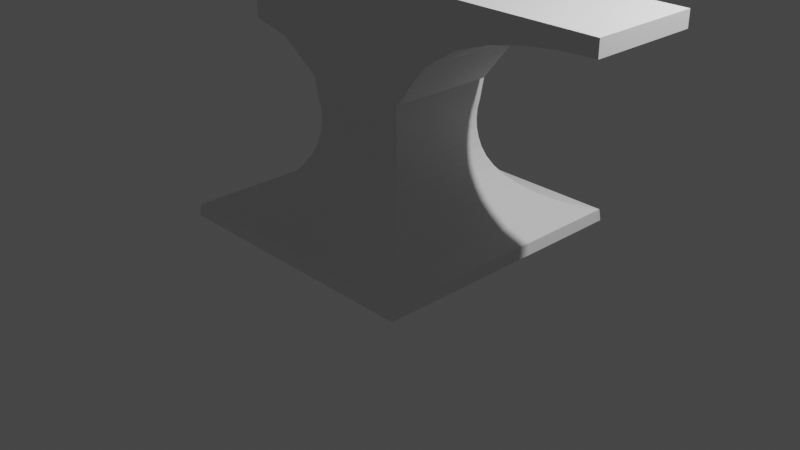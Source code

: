 # Source: anvil.blend  (saved by Blender 2.82.1; exported with 4.5.12 LTS)
import bpy
from mathutils import Matrix  # noqa: F401  (used for matrix-valued properties, if any)

bpy.ops.wm.read_factory_settings(use_empty=True)
scene = bpy.context.scene
scene.name = 'Scene'

# ---- collections
col_collection = bpy.data.collections.new('Collection'); scene.collection.children.link(col_collection)

# ---- world
world_world = bpy.data.worlds.new('World'); scene.world = world_world
world_world.use_nodes = True; world_world.node_tree.nodes.clear()
_N = world_world.node_tree.nodes; _L = world_world.node_tree.links
n0 = _N.new('ShaderNodeOutputWorld'); n0.name = 'World Output'; n0.location = (300, 300)
n1 = _N.new('ShaderNodeBackground'); n1.name = 'Background'; n1.location = (10, 300)
n1.inputs[0].default_value = (0.05088, 0.05088, 0.05088, 1.0)
_L.new(n1.outputs[0], n0.inputs[0])
n0.is_active_output = True
world_world.color = (0.05088, 0.05088, 0.05088)
world_world.use_sun_shadow = False
world_world.sun_shadow_jitter_overblur = 0.0

# ---- cameras
cam_camera = bpy.data.cameras.new('Camera')
cam_camera.clip_end = 100.0
cam_camera.ortho_scale = 7.314

# ---- lights
light_light = bpy.data.lights.new('Light', 'POINT')
light_light.transmission_factor = 0.0
light_light.energy = 1000.0
light_light.shadow_soft_size = 0.1
light_light.shadow_maximum_resolution = 0.006
light_light.use_absolute_resolution = True

# ---- meshes
me_plane = bpy.data.meshes.new('Plane')
me_plane.from_pydata([(-1.433, -1.433, 0.2054), (1.433, -1.433, 0.2054), (-1.433, 1.433, 0.2054), (1.433, 1.433, 0.2054), (-1.42, -1.42, 0.3267), (1.42, -1.42, 0.3267), (-1.42, 1.42, 0.3267), (1.42, 1.42, 0.3267), (-0.5707, -0.5707, 1.7), (0.5707, -0.5707, 1.7), (-0.5707, 0.5707, 1.7), (0.5707, 0.5707, 1.7), (-1.164, 1.164, 0.398), (-0.9769, 0.9769, 0.4969), (-0.8384, 0.8384, 0.5958), (-0.7358, 0.7358, 0.6947), (-0.6606, 0.6606, 0.7936), (-0.6068, 0.6068, 0.8925), (-0.5708, 0.5708, 0.9914), (-0.5481, 0.5481, 1.09), (-0.5345, 0.5345, 1.189), (-0.53, 0.53, 1.288), (-0.5345, 0.5345, 1.387), (-0.5481, 0.5481, 1.486), (0.5481, 0.5481, 1.486), (0.5345, 0.5345, 1.387), (0.53, 0.53, 1.288), (0.5345, 0.5345, 1.189), (0.5481, 0.5481, 1.09), (0.5708, 0.5708, 0.9914), (0.6068, 0.6068, 0.8925), (0.6606, 0.6606, 0.7936), (0.7358, 0.7358, 0.6947), (0.8384, 0.8384, 0.5958), (0.9769, 0.9769, 0.4969), (1.164, 1.164, 0.398), (1.164, -1.164, 0.398), (0.9769, -0.9769, 0.4969), (0.8384, -0.8384, 0.5958), (0.7358, -0.7358, 0.6947), (0.6606, -0.6606, 0.7936), (0.6068, -0.6068, 0.8925), (0.5708, -0.5708, 0.9914), (0.5481, -0.5481, 1.09), (0.5345, -0.5345, 1.189), (0.53, -0.53, 1.288), (0.5345, -0.5345, 1.387), (0.5481, -0.5481, 1.486), (-0.5481, -0.5481, 1.486), (-0.5345, -0.5345, 1.387), (-0.53, -0.53, 1.288), (-0.5345, -0.5345, 1.189), (-0.5481, -0.5481, 1.09), (-0.5708, -0.5708, 0.9914), (-0.6068, -0.6068, 0.8925), (-0.6606, -0.6606, 0.7936), (-0.7358, -0.7358, 0.6947), (-0.8384, -0.8384, 0.5958), (-0.9769, -0.9769, 0.4969), (-1.164, -1.164, 0.398), (-0.5707, 0.5707, 2.799), (-0.5707, -0.5707, 2.799), (0.5707, -0.5707, 2.799), (0.5707, 0.5707, 2.799), (-1.433, 0.5707, 2.092), (-1.433, -0.5707, 2.092), (-1.433, 0.5707, 2.799), (-1.433, -0.5707, 2.799), (-1.002, 0.5707, 1.997), (-1.002, 0.5707, 2.799), (-1.002, -0.5707, 2.799), (-1.002, -0.5707, 1.997), (2.712, -0.5707, 2.636), (2.712, 0.5707, 2.636), (2.712, -0.5707, 2.799), (2.712, 0.5707, 2.799), (0.9276, 0.5707, 2.149), (1.284, 0.5707, 2.376), (1.641, 0.5707, 2.502), (1.998, 0.5707, 2.579), (2.355, 0.5707, 2.622), (2.355, -0.5707, 2.622), (1.998, -0.5707, 2.579), (1.641, -0.5707, 2.502), (1.284, -0.5707, 2.376), (0.9276, -0.5707, 2.149), (0.9276, 0.5707, 2.799), (1.284, 0.5707, 2.799), (1.641, 0.5707, 2.799), (1.998, 0.5707, 2.799), (2.355, 0.5707, 2.799), (2.355, -0.5707, 2.799), (1.998, -0.5707, 2.799), (1.641, -0.5707, 2.799), (1.284, -0.5707, 2.799), (0.9276, -0.5707, 2.799)], [], [(0, 2, 3, 1), (24, 23, 10, 11), (1, 3, 7, 5), (2, 0, 4, 6), (3, 2, 6, 7), (0, 1, 5, 4), (8, 9, 62, 61), (48, 47, 9, 8), (47, 24, 11, 9), (23, 48, 8, 10), (6, 4, 59, 12), (12, 59, 58, 13), (13, 58, 57, 14), (14, 57, 56, 15), (15, 56, 55, 16), (16, 55, 54, 17), (17, 54, 53, 18), (18, 53, 52, 19), (19, 52, 51, 20), (20, 51, 50, 21), (21, 50, 49, 22), (22, 49, 48, 23), (5, 7, 35, 36), (36, 35, 34, 37), (37, 34, 33, 38), (38, 33, 32, 39), (39, 32, 31, 40), (40, 31, 30, 41), (41, 30, 29, 42), (42, 29, 28, 43), (43, 28, 27, 44), (44, 27, 26, 45), (45, 26, 25, 46), (46, 25, 24, 47), (4, 5, 36, 59), (59, 36, 37, 58), (58, 37, 38, 57), (57, 38, 39, 56), (56, 39, 40, 55), (55, 40, 41, 54), (54, 41, 42, 53), (53, 42, 43, 52), (52, 43, 44, 51), (51, 44, 45, 50), (50, 45, 46, 49), (49, 46, 47, 48), (7, 6, 12, 35), (35, 12, 13, 34), (34, 13, 14, 33), (33, 14, 15, 32), (32, 15, 16, 31), (31, 16, 17, 30), (30, 17, 18, 29), (29, 18, 19, 28), (28, 19, 20, 27), (27, 20, 21, 26), (26, 21, 22, 25), (25, 22, 23, 24), (61, 62, 63, 60), (81, 80, 73, 72), (69, 68, 64, 66), (11, 10, 60, 63), (64, 65, 67, 66), (71, 70, 67, 65), (68, 71, 65, 64), (70, 69, 66, 67), (61, 60, 69, 70), (10, 8, 71, 68), (8, 61, 70, 71), (60, 10, 68, 69), (72, 73, 75, 74), (80, 90, 75, 73), (91, 81, 72, 74), (90, 91, 74, 75), (63, 62, 95, 86), (86, 95, 94, 87), (87, 94, 93, 88), (88, 93, 92, 89), (89, 92, 91, 90), (62, 9, 85, 95), (95, 85, 84, 94), (94, 84, 83, 93), (93, 83, 82, 92), (92, 82, 81, 91), (11, 63, 86, 76), (76, 86, 87, 77), (77, 87, 88, 78), (78, 88, 89, 79), (79, 89, 90, 80), (9, 11, 76, 85), (85, 76, 77, 84), (84, 77, 78, 83), (83, 78, 79, 82), (82, 79, 80, 81)])
_uv = me_plane.uv_layers.new(name='UVMap')
_uv.uv.foreach_set('vector', [0.0, 0.0, 0.0, 1.0, 1.0, 1.0, 1.0, 0.0, 1.0, 1.0, 0.0, 1.0, 0.0, 1.0, 1.0, 1.0, 1.0, 0.0, 1.0, 1.0, 1.0, 1.0, 1.0, 0.0, 0.0, 1.0, 0.0, 0.0, 0.0, 0.0, 0.0, 1.0, 1.0, 1.0, 0.0, 1.0, 0.0, 1.0, 1.0, 1.0, 0.0, 0.0, 1.0, 0.0, 1.0, 0.0, 0.0, 0.0, 0.0, 0.0, 1.0, 0.0, 1.0, 0.0, 0.0, 0.0, 0.0, 0.0, 1.0, 0.0, 1.0, 0.0, 0.0, 0.0, 1.0, 0.0, 1.0, 1.0, 1.0, 1.0, 1.0, 0.0, 0.0, 1.0, 0.0, 0.0, 0.0, 0.0, 0.0, 1.0, 0.0, 1.0, 0.0, 0.0, 0.0, 0.0, 0.0, 1.0, 0.0, 1.0, 0.0, 0.0, 0.0, 0.0, 0.0, 1.0, 0.0, 1.0, 0.0, 0.0, 0.0, 0.0, 0.0, 1.0, 0.0, 1.0, 0.0, 0.0, 0.0, 0.0, 0.0, 1.0, 0.0, 1.0, 0.0, 0.0, 0.0, 0.0, 0.0, 1.0, 0.0, 1.0, 0.0, 0.0, 0.0, 0.0, 0.0, 1.0, 0.0, 1.0, 0.0, 0.0, 0.0, 0.0, 0.0, 1.0, 0.0, 1.0, 0.0, 0.0, 0.0, 0.0, 0.0, 1.0, 0.0, 1.0, 0.0, 0.0, 0.0, 0.0, 0.0, 1.0, 0.0, 1.0, 0.0, 0.0, 0.0, 0.0, 0.0, 1.0, 0.0, 1.0, 0.0, 0.0, 0.0, 0.0, 0.0, 1.0, 0.0, 1.0, 0.0, 0.0, 0.0, 0.0, 0.0, 1.0, 1.0, 0.0, 1.0, 1.0, 1.0, 1.0, 1.0, 0.0, 1.0, 0.0, 1.0, 1.0, 1.0, 1.0, 1.0, 0.0, 1.0, 0.0, 1.0, 1.0, 1.0, 1.0, 1.0, 0.0, 1.0, 0.0, 1.0, 1.0, 1.0, 1.0, 1.0, 0.0, 1.0, 0.0, 1.0, 1.0, 1.0, 1.0, 1.0, 0.0, 1.0, 0.0, 1.0, 1.0, 1.0, 1.0, 1.0, 0.0, 1.0, 0.0, 1.0, 1.0, 1.0, 1.0, 1.0, 0.0, 1.0, 0.0, 1.0, 1.0, 1.0, 1.0, 1.0, 0.0, 1.0, 0.0, 1.0, 1.0, 1.0, 1.0, 1.0, 0.0, 1.0, 0.0, 1.0, 1.0, 1.0, 1.0, 1.0, 0.0, 1.0, 0.0, 1.0, 1.0, 1.0, 1.0, 1.0, 0.0, 1.0, 0.0, 1.0, 1.0, 1.0, 1.0, 1.0, 0.0, 0.0, 0.0, 1.0, 0.0, 1.0, 0.0, 0.0, 0.0, 0.0, 0.0, 1.0, 0.0, 1.0, 0.0, 0.0, 0.0, 0.0, 0.0, 1.0, 0.0, 1.0, 0.0, 0.0, 0.0, 0.0, 0.0, 1.0, 0.0, 1.0, 0.0, 0.0, 0.0, 0.0, 0.0, 1.0, 0.0, 1.0, 0.0, 0.0, 0.0, 0.0, 0.0, 1.0, 0.0, 1.0, 0.0, 0.0, 0.0, 0.0, 0.0, 1.0, 0.0, 1.0, 0.0, 0.0, 0.0, 0.0, 0.0, 1.0, 0.0, 1.0, 0.0, 0.0, 0.0, 0.0, 0.0, 1.0, 0.0, 1.0, 0.0, 0.0, 0.0, 0.0, 0.0, 1.0, 0.0, 1.0, 0.0, 0.0, 0.0, 0.0, 0.0, 1.0, 0.0, 1.0, 0.0, 0.0, 0.0, 0.0, 0.0, 1.0, 0.0, 1.0, 0.0, 0.0, 0.0, 1.0, 1.0, 0.0, 1.0, 0.0, 1.0, 1.0, 1.0, 1.0, 1.0, 0.0, 1.0, 0.0, 1.0, 1.0, 1.0, 1.0, 1.0, 0.0, 1.0, 0.0, 1.0, 1.0, 1.0, 1.0, 1.0, 0.0, 1.0, 0.0, 1.0, 1.0, 1.0, 1.0, 1.0, 0.0, 1.0, 0.0, 1.0, 1.0, 1.0, 1.0, 1.0, 0.0, 1.0, 0.0, 1.0, 1.0, 1.0, 1.0, 1.0, 0.0, 1.0, 0.0, 1.0, 1.0, 1.0, 1.0, 1.0, 0.0, 1.0, 0.0, 1.0, 1.0, 1.0, 1.0, 1.0, 0.0, 1.0, 0.0, 1.0, 1.0, 1.0, 1.0, 1.0, 0.0, 1.0, 0.0, 1.0, 1.0, 1.0, 1.0, 1.0, 0.0, 1.0, 0.0, 1.0, 1.0, 1.0, 1.0, 1.0, 0.0, 1.0, 0.0, 1.0, 1.0, 1.0, 0.0, 0.0, 1.0, 0.0, 1.0, 1.0, 0.0, 1.0, 1.0, 0.0, 1.0, 1.0, 1.0, 1.0, 1.0, 0.0, 0.0, 1.0, 0.0, 1.0, 0.0, 1.0, 0.0, 1.0, 1.0, 1.0, 0.0, 1.0, 0.0, 1.0, 1.0, 1.0, 0.0, 1.0, 0.0, 0.0, 0.0, 0.0, 0.0, 1.0, 0.0, 0.0, 0.0, 0.0, 0.0, 0.0, 0.0, 0.0, 0.0, 1.0, 0.0, 0.0, 0.0, 0.0, 0.0, 1.0, 0.0, 0.0, 0.0, 1.0, 0.0, 1.0, 0.0, 0.0, 0.0, 0.0, 0.0, 1.0, 0.0, 1.0, 0.0, 0.0, 0.0, 1.0, 0.0, 0.0, 0.0, 0.0, 0.0, 1.0, 0.0, 0.0, 0.0, 0.0, 0.0, 0.0, 0.0, 0.0, 0.0, 1.0, 0.0, 1.0, 0.0, 1.0, 0.0, 1.0, 1.0, 0.0, 1.0, 1.0, 1.0, 1.0, 1.0, 0.0, 1.0, 1.0, 1.0, 1.0, 1.0, 1.0, 1.0, 1.0, 1.0, 0.0, 1.0, 0.0, 1.0, 0.0, 1.0, 0.0, 1.0, 1.0, 1.0, 0.0, 1.0, 0.0, 1.0, 1.0, 1.0, 1.0, 1.0, 0.0, 1.0, 0.0, 1.0, 1.0, 1.0, 1.0, 1.0, 0.0, 1.0, 0.0, 1.0, 1.0, 1.0, 1.0, 1.0, 0.0, 1.0, 0.0, 1.0, 1.0, 1.0, 1.0, 1.0, 0.0, 1.0, 0.0, 1.0, 1.0, 1.0, 1.0, 1.0, 0.0, 1.0, 0.0, 1.0, 1.0, 1.0, 0.0, 1.0, 0.0, 1.0, 0.0, 1.0, 0.0, 1.0, 0.0, 1.0, 0.0, 1.0, 0.0, 1.0, 0.0, 1.0, 0.0, 1.0, 0.0, 1.0, 0.0, 1.0, 0.0, 1.0, 0.0, 1.0, 0.0, 1.0, 0.0, 1.0, 0.0, 1.0, 0.0, 1.0, 0.0, 1.0, 0.0, 1.0, 0.0, 1.0, 1.0, 1.0, 1.0, 1.0, 1.0, 1.0, 1.0, 1.0, 1.0, 1.0, 1.0, 1.0, 1.0, 1.0, 1.0, 1.0, 1.0, 1.0, 1.0, 1.0, 1.0, 1.0, 1.0, 1.0, 1.0, 1.0, 1.0, 1.0, 1.0, 1.0, 1.0, 1.0, 1.0, 1.0, 1.0, 1.0, 1.0, 1.0, 1.0, 1.0, 0.0, 1.0, 1.0, 1.0, 1.0, 1.0, 0.0, 1.0, 0.0, 1.0, 1.0, 1.0, 1.0, 1.0, 0.0, 1.0, 0.0, 1.0, 1.0, 1.0, 1.0, 1.0, 0.0, 1.0, 0.0, 1.0, 1.0, 1.0, 1.0, 1.0, 0.0, 1.0, 0.0, 1.0, 1.0, 1.0, 1.0, 1.0, 0.0])
me_plane.use_remesh_fix_poles = True
me_plane.use_remesh_preserve_attributes = False
me_plane.use_mirror_vertex_groups = False
me_plane.update()

# ---- objects
ob_light = bpy.data.objects.new('Light', light_light)
ob_camera = bpy.data.objects.new('Camera', cam_camera)
ob_plane = bpy.data.objects.new('Plane', me_plane)

# ---- transforms, parenting, visibility, modifiers, constraints
ob_light.location = (4.076, 1.005, 5.904)
ob_light.rotation_euler = (0.6503, 0.05522, 1.866)
ob_light.lock_rotations_4d = False
ob_light.empty_display_type = 'ARROWS'
ob_light.color = (0.0, 0.0, 0.0, 0.0)
ob_light.lineart.crease_threshold = 0.0
ob_camera.location = (7.359, -6.926, 4.958)
ob_camera.rotation_euler = (1.109, 0.0, 0.8149)
ob_camera.lock_rotations_4d = False
ob_camera.empty_display_type = 'ARROWS'
ob_camera.color = (0.0, 0.0, 0.0, 0.0)
ob_camera.display_type = 'WIRE'
ob_camera.lineart.crease_threshold = 0.0
ob_plane.location = (0.0, 0.0, -0.1924)
ob_plane.lineart.crease_threshold = 0.0

# ---- collection membership
col_collection.objects.link(ob_light)
col_collection.objects.link(ob_camera)
col_collection.objects.link(ob_plane)

# ---- scene / render settings (as saved in the file)
scene.camera = ob_camera
scene.frame_start = 1; scene.frame_end = 250; scene.frame_set(1)
scene.render.engine = 'BLENDER_EEVEE_NEXT'
scene.cycles.use_denoising = False
scene.cycles.samples = 128
scene.cycles.sampling_pattern = 'TABULATED_SOBOL'
scene.cycles.use_adaptive_sampling = False
scene.cycles.use_light_tree = False
scene.view_settings.view_transform = 'Filmic'
bpy.context.view_layer.update()
